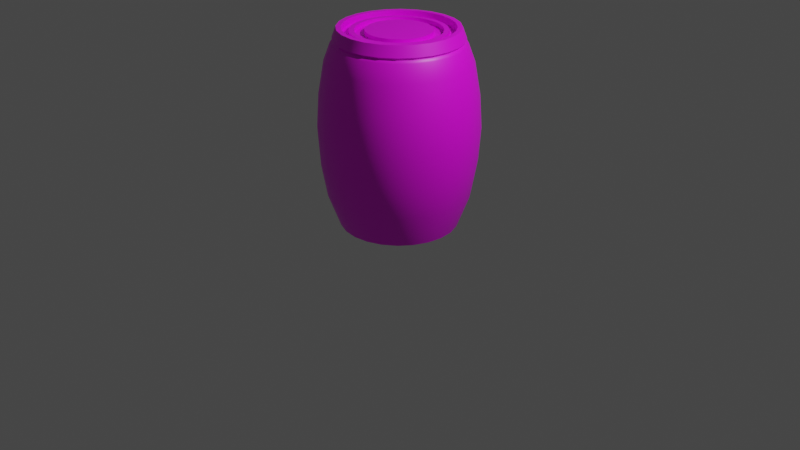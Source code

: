 # Source: Barrel.blend  (saved by Blender 3.4.6; exported with 4.5.12 LTS)
import bpy
from mathutils import Matrix  # noqa: F401  (used for matrix-valued properties, if any)

bpy.ops.wm.read_factory_settings(use_empty=True)
scene = bpy.context.scene
scene.name = 'Scene'

# ---- collections
col_collection = bpy.data.collections.new('Collection'); scene.collection.children.link(col_collection)

# ---- images (referenced by path relative to the original .blend; pixels are not part of the script)
import os
ASSET_DIR = os.environ.get("B2B_ASSET_DIR", "")  # directory of the original .blend (textures are referenced by path, not embedded)
HERE = os.path.dirname(os.path.abspath(__file__))  # packed textures are extracted next to this script under _unpacked/

def load_image(name, relpath, width, height, colorspace="sRGB"):
    """Load a texture the original file referenced (path relative to the .blend, or extracted next to this script)."""
    p = next((c for c in (os.path.join(HERE, relpath), os.path.join(ASSET_DIR, relpath)) if relpath and os.path.exists(c)), "")
    if p:
        img = bpy.data.images.load(p, check_existing=True)
        img.name = name
    else:  # same state as the original file: an image datablock whose file is absent (Cycles renders it pink)
        img = bpy.data.images.new(name, width, height)
        img.source = "FILE"
        img.filepath = "//" + (relpath or name)
    img.colorspace_settings.name = colorspace
    return img
img_tex_barrel_mask = load_image('tex_barrel_mask', 'tex_barrel_mask.png', 1024, 1024, 'sRGB')

# ---- materials (node trees are filled in below, after node groups)
mat_m_barrel = bpy.data.materials.new('m_barrel')
mat_m_barrel.alpha_threshold = 0.0
mat_m_barrel.use_transparent_shadow = False
mat_m_barrel.line_color = (0.0, 0.0, 0.0, 1.0)

# ---- material node trees
mat_m_barrel.use_nodes = True; mat_m_barrel.node_tree.nodes.clear()
_N = mat_m_barrel.node_tree.nodes; _L = mat_m_barrel.node_tree.links
n0 = _N.new('ShaderNodeOutputMaterial'); n0.name = 'Material Output'; n0.location = (300, 300)
n1 = _N.new('ShaderNodeBsdfPrincipled'); n1.name = 'Principled BSDF'; n1.location = (10, 300)
n1.distribution = 'GGX'
n1.subsurface_method = 'BURLEY'
n1.inputs[2].default_value = 0.4622
n1.inputs[3].default_value = 1.45
n1.inputs[13].default_value = 0.6192
n1.inputs[27].default_value = (0.0, 0.0, 0.0, 1.0)
n1.inputs[28].default_value = 1.0
n2 = _N.new('ShaderNodeTexImage'); n2.name = 'Image Texture'; n2.location = (-280, 280)
n2.image = img_tex_barrel_mask
_L.new(n1.outputs[0], n0.inputs[0])
_L.new(n2.outputs[0], n1.inputs[0])
n0.is_active_output = True

# ---- world
world_world = bpy.data.worlds.new('World'); scene.world = world_world
world_world.use_nodes = True; world_world.node_tree.nodes.clear()
_N = world_world.node_tree.nodes; _L = world_world.node_tree.links
n0 = _N.new('ShaderNodeOutputWorld'); n0.name = 'World Output'; n0.location = (300, 300)
n1 = _N.new('ShaderNodeBackground'); n1.name = 'Background'; n1.location = (10, 300)
n1.inputs[0].default_value = (0.05088, 0.05088, 0.05088, 1.0)
_L.new(n1.outputs[0], n0.inputs[0])
n0.is_active_output = True
world_world.color = (0.05088, 0.05088, 0.05088)
world_world.use_sun_shadow = False
world_world.sun_shadow_jitter_overblur = 0.0

# ---- cameras
cam_camera = bpy.data.cameras.new('Camera')
cam_camera.clip_end = 100.0
cam_camera.ortho_scale = 7.314

# ---- lights
light_light = bpy.data.lights.new('Light', 'POINT')
light_light.transmission_factor = 0.0
light_light.energy = 1000.0
light_light.shadow_soft_size = 0.1
light_light.shadow_maximum_resolution = 0.006
light_light.use_absolute_resolution = True

# ---- meshes
me_cylinder = bpy.data.meshes.new('Cylinder')
me_cylinder.from_pydata([(7.914e-10, 0.5961, -1.0), (7.914e-10, 0.5961, 1.0), (0.1543, 0.5757, -1.0), (0.1543, 0.5757, 1.0), (0.298, 0.5162, -1.0), (0.298, 0.5162, 1.0), (0.4215, 0.4215, -1.0), (0.4215, 0.4215, 1.0), (0.5162, 0.298, -1.0), (0.5162, 0.298, 1.0), (0.5757, 0.1543, -1.0), (0.5757, 0.1543, 1.0), (0.5961, -2.479e-08, -1.0), (0.5961, -2.479e-08, 1.0), (0.5757, -0.1543, -1.0), (0.5757, -0.1543, 1.0), (0.5162, -0.298, -1.0), (0.5162, -0.298, 1.0), (0.4215, -0.4215, -1.0), (0.4215, -0.4215, 1.0), (0.298, -0.5162, -1.0), (0.298, -0.5162, 1.0), (0.1543, -0.5757, -1.0), (0.1543, -0.5757, 1.0), (-5.132e-08, -0.5961, -1.0), (-5.132e-08, -0.5961, 1.0), (-0.1543, -0.5757, -1.0), (-0.1543, -0.5757, 1.0), (-0.298, -0.5162, -1.0), (-0.298, -0.5162, 1.0), (-0.4215, -0.4215, -1.0), (-0.4215, -0.4215, 1.0), (-0.5162, -0.298, -1.0), (-0.5162, -0.298, 1.0), (-0.5757, -0.1543, -1.0), (-0.5757, -0.1543, 1.0), (-0.5961, 8.374e-09, -1.0), (-0.5961, 8.374e-09, 1.0), (-0.5757, 0.1543, -1.0), (-0.5757, 0.1543, 1.0), (-0.5162, 0.298, -1.0), (-0.5162, 0.298, 1.0), (-0.4215, 0.4215, -1.0), (-0.4215, 0.4215, 1.0), (-0.298, 0.5162, -1.0), (-0.298, 0.5162, 1.0), (-0.1543, 0.5757, -1.0), (-0.1543, 0.5757, 1.0), (3.115e-10, 0.7197, -0.6667), (8.578e-11, 0.7779, -0.3333), (0.0, 0.8, 2.98e-08), (8.578e-11, 0.7779, 0.3333), (3.115e-10, 0.7197, 0.6667), (0.1863, 0.6952, 0.6667), (0.2013, 0.7514, 0.3333), (0.2071, 0.7727, -2.98e-08), (0.2013, 0.7514, -0.3333), (0.1863, 0.6952, -0.6667), (0.3599, 0.6233, 0.6667), (0.3889, 0.6737, 0.3333), (0.4, 0.6928, -2.98e-08), (0.3889, 0.6737, -0.3333), (0.3599, 0.6233, -0.6667), (0.5089, 0.5089, 0.6667), (0.5501, 0.5501, 0.3333), (0.5657, 0.5657, -2.98e-08), (0.5501, 0.5501, -0.3333), (0.5089, 0.5089, -0.6667), (0.6233, 0.3599, 0.6667), (0.6737, 0.3889, 0.3333), (0.6928, 0.4, -2.98e-08), (0.6737, 0.3889, -0.3333), (0.6233, 0.3599, -0.6667), (0.6952, 0.1863, 0.6667), (0.7514, 0.2013, 0.3333), (0.7727, 0.2071, -2.98e-08), (0.7514, 0.2013, -0.3333), (0.6952, 0.1863, -0.6667), (0.7197, -3.096e-08, 0.6667), (0.7779, -3.387e-08, 0.3333), (0.8, -3.497e-08, -2.98e-08), (0.7779, -3.387e-08, -0.3333), (0.7197, -3.096e-08, -0.6667), (0.6952, -0.1863, 0.6667), (0.7514, -0.2013, 0.3333), (0.7727, -0.2071, -2.98e-08), (0.7514, -0.2013, -0.3333), (0.6952, -0.1863, -0.6667), (0.6233, -0.3599, 0.6667), (0.6737, -0.3889, 0.3333), (0.6928, -0.4, -2.98e-08), (0.6737, -0.3889, -0.3333), (0.6233, -0.3599, -0.6667), (0.5089, -0.5089, 0.6667), (0.5501, -0.5501, 0.3333), (0.5657, -0.5657, -2.98e-08), (0.5501, -0.5501, -0.3333), (0.5089, -0.5089, -0.6667), (0.3599, -0.6233, 0.6667), (0.3889, -0.6737, 0.3333), (0.4, -0.6928, -2.98e-08), (0.3889, -0.6737, -0.3333), (0.3599, -0.6233, -0.6667), (0.1863, -0.6952, 0.6667), (0.2013, -0.7514, 0.3333), (0.2071, -0.7727, -2.98e-08), (0.2013, -0.7514, -0.3333), (0.1863, -0.6952, -0.6667), (-6.261e-08, -0.7197, 0.6667), (-6.792e-08, -0.7779, 0.3333), (-6.994e-08, -0.8, -2.98e-08), (-6.792e-08, -0.7779, -0.3333), (-6.261e-08, -0.7197, -0.6667), (-0.1863, -0.6952, 0.6667), (-0.2013, -0.7514, 0.3333), (-0.2071, -0.7727, -2.98e-08), (-0.2013, -0.7514, -0.3333), (-0.1863, -0.6952, -0.6667), (-0.3599, -0.6233, 0.6667), (-0.3889, -0.6737, 0.3333), (-0.4, -0.6928, -2.98e-08), (-0.3889, -0.6737, -0.3333), (-0.3599, -0.6233, -0.6667), (-0.5089, -0.5089, 0.6667), (-0.5501, -0.5501, 0.3333), (-0.5657, -0.5657, -2.98e-08), (-0.5501, -0.5501, -0.3333), (-0.5089, -0.5089, -0.6667), (-0.6233, -0.3599, 0.6667), (-0.6737, -0.3889, 0.3333), (-0.6928, -0.4, -2.98e-08), (-0.6737, -0.3889, -0.3333), (-0.6233, -0.3599, -0.6667), (-0.6952, -0.1863, 0.6667), (-0.7514, -0.2013, 0.3333), (-0.7727, -0.2071, -2.98e-08), (-0.7514, -0.2013, -0.3333), (-0.6952, -0.1863, -0.6667), (-0.7197, 9.081e-09, 0.6667), (-0.7779, 9.414e-09, 0.3333), (-0.8, 9.54e-09, -2.98e-08), (-0.7779, 9.414e-09, -0.3333), (-0.7197, 9.081e-09, -0.6667), (-0.6952, 0.1863, 0.6667), (-0.7514, 0.2013, 0.3333), (-0.7727, 0.2071, -2.98e-08), (-0.7514, 0.2013, -0.3333), (-0.6952, 0.1863, -0.6667), (-0.6233, 0.3599, 0.6667), (-0.6737, 0.3889, 0.3333), (-0.6928, 0.4, -2.98e-08), (-0.6737, 0.3889, -0.3333), (-0.6233, 0.3599, -0.6667), (-0.5089, 0.5089, 0.6667), (-0.5501, 0.5501, 0.3333), (-0.5657, 0.5657, -2.98e-08), (-0.5501, 0.5501, -0.3333), (-0.5089, 0.5089, -0.6667), (-0.3599, 0.6233, 0.6667), (-0.3889, 0.6737, 0.3333), (-0.4, 0.6928, -2.98e-08), (-0.3889, 0.6737, -0.3333), (-0.3599, 0.6233, -0.6667), (-0.1863, 0.6952, 0.6667), (-0.2013, 0.7514, 0.3333), (-0.2071, 0.7727, -2.98e-08), (-0.2013, 0.7514, -0.3333), (-0.1863, 0.6952, -0.6667), (0.1416, 0.5286, 1.0), (1.997e-09, 0.5472, 1.0), (0.2736, 0.4739, 1.0), (0.387, 0.387, 1.0), (0.4739, 0.2736, 1.0), (0.5286, 0.1416, 1.0), (0.5472, -2.359e-08, 1.0), (0.5286, -0.1416, 1.0), (0.4739, -0.2736, 1.0), (0.387, -0.387, 1.0), (0.2736, -0.4739, 1.0), (0.1416, -0.5286, 1.0), (-4.584e-08, -0.5472, 1.0), (-0.1416, -0.5286, 1.0), (-0.2736, -0.4739, 1.0), (-0.387, -0.387, 1.0), (-0.4739, -0.2736, 1.0), (-0.5286, -0.1416, 1.0), (-0.5472, 6.852e-09, 1.0), (-0.5286, 0.1416, 1.0), (-0.4739, 0.2736, 1.0), (-0.387, 0.387, 1.0), (-0.2736, 0.4739, 1.0), (-0.1416, 0.5286, 1.0), (0.08453, 0.3155, 0.9276), (-4.635e-08, 0.3266, 0.9276), (0.1633, 0.2829, 0.9276), (0.231, 0.231, 0.9276), (0.2829, 0.1633, 0.9276), (0.3155, 0.08453, 0.9276), (0.3266, -1.438e-08, 0.9276), (0.3155, -0.08453, 0.9276), (0.2829, -0.1633, 0.9276), (0.231, -0.231, 0.9276), (0.1633, -0.2829, 0.9276), (0.08453, -0.3155, 0.9276), (-3.84e-08, -0.3266, 0.9276), (-0.08453, -0.3155, 0.9276), (-0.1633, -0.2829, 0.9276), (-0.231, -0.231, 0.9276), (-0.2829, -0.1633, 0.9276), (-0.3155, -0.08453, 0.9276), (-0.3266, -2.191e-08, 0.9276), (-0.3155, 0.08453, 0.9276), (-0.2829, 0.1633, 0.9276), (-0.231, 0.231, 0.9276), (-0.1633, 0.2829, 0.9276), (-0.08453, 0.3155, 0.9276), (0.1416, 0.5286, 0.9276), (-8.973e-09, 0.5472, 0.9276), (0.2736, 0.4739, 0.9276), (0.387, 0.387, 0.9276), (0.4739, 0.2736, 0.9276), (0.5286, 0.1416, 0.9276), (0.5472, -2.359e-08, 0.9276), (0.5286, -0.1416, 0.9276), (0.4739, -0.2736, 0.9276), (0.387, -0.387, 0.9276), (0.2736, -0.4739, 0.9276), (0.1416, -0.5286, 0.9276), (-5.681e-08, -0.5472, 0.9276), (-0.1416, -0.5286, 0.9276), (-0.2736, -0.4739, 0.9276), (-0.387, -0.387, 0.9276), (-0.4739, -0.2736, 0.9276), (-0.5286, -0.1416, 0.9276), (-0.5472, 6.852e-09, 0.9276), (-0.5286, 0.1416, 0.9276), (-0.4739, 0.2736, 0.9276), (-0.387, 0.387, 0.9276), (-0.2736, 0.4739, 0.9276), (-0.1416, 0.5286, 0.9276), (0.1225, 0.4573, 0.9276), (-1.951e-08, 0.4734, 0.9276), (0.2367, 0.41, 0.9276), (0.3348, 0.3348, 0.9276), (0.41, 0.2367, 0.9276), (0.4573, 0.1225, 0.9276), (0.4734, -2.027e-08, 0.9276), (0.4573, -0.1225, 0.9276), (0.41, -0.2367, 0.9276), (0.3348, -0.3348, 0.9276), (0.2367, -0.41, 0.9276), (0.1225, -0.4573, 0.9276), (-5.127e-08, -0.4734, 0.9276), (-0.1225, -0.4573, 0.9276), (-0.2367, -0.41, 0.9276), (-0.3348, -0.3348, 0.9276), (-0.41, -0.2367, 0.9276), (-0.4573, -0.1225, 0.9276), (-0.4734, -7.567e-09, 0.9276), (-0.4573, 0.1225, 0.9276), (-0.41, 0.2367, 0.9276), (-0.3348, 0.3348, 0.9276), (-0.2367, 0.41, 0.9276), (-0.1225, 0.4573, 0.9276), (0.1225, 0.4573, 0.9704), (-1.951e-08, 0.4734, 0.9704), (0.2367, 0.41, 0.9704), (0.3348, 0.3348, 0.9704), (0.41, 0.2367, 0.9704), (0.4573, 0.1225, 0.9704), (0.4734, -2.027e-08, 0.9704), (0.4573, -0.1225, 0.9704), (0.41, -0.2367, 0.9704), (0.3348, -0.3348, 0.9704), (0.2367, -0.41, 0.9704), (0.1225, -0.4573, 0.9704), (-5.127e-08, -0.4734, 0.9704), (-0.1225, -0.4573, 0.9704), (-0.2367, -0.41, 0.9704), (-0.3348, -0.3348, 0.9704), (-0.41, -0.2367, 0.9704), (-0.4573, -0.1225, 0.9704), (-0.4734, -7.567e-09, 0.9704), (-0.4573, 0.1225, 0.9704), (-0.41, 0.2367, 0.9704), (-0.3348, 0.3348, 0.9704), (-0.2367, 0.41, 0.9704), (-0.1225, 0.4573, 0.9704), (0.1097, 0.4093, 0.9704), (-2.811e-08, 0.4237, 0.9704), (0.2119, 0.3669, 0.9704), (0.2996, 0.2996, 0.9704), (0.3669, 0.2119, 0.9704), (0.4093, 0.1097, 0.9704), (0.4237, -1.802e-08, 0.9704), (0.4093, -0.1097, 0.9704), (0.3669, -0.2119, 0.9704), (0.2996, -0.2996, 0.9704), (0.2119, -0.3669, 0.9704), (0.1097, -0.4093, 0.9704), (-4.716e-08, -0.4237, 0.9704), (-0.1097, -0.4093, 0.9704), (-0.2119, -0.3669, 0.9704), (-0.2996, -0.2996, 0.9704), (-0.3669, -0.2119, 0.9704), (-0.4093, -0.1097, 0.9704), (-0.4237, -1.243e-08, 0.9704), (-0.4093, 0.1097, 0.9704), (-0.3669, 0.2119, 0.9704), (-0.2996, 0.2996, 0.9704), (-0.2119, 0.3669, 0.9704), (-0.1097, 0.4093, 0.9704), (0.1097, 0.4093, 0.9276), (-2.811e-08, 0.4237, 0.9276), (0.2119, 0.3669, 0.9276), (0.2996, 0.2996, 0.9276), (0.3669, 0.2119, 0.9276), (0.4093, 0.1097, 0.9276), (0.4237, -1.802e-08, 0.9276), (0.4093, -0.1097, 0.9276), (0.3669, -0.2119, 0.9276), (0.2996, -0.2996, 0.9276), (0.2119, -0.3669, 0.9276), (0.1097, -0.4093, 0.9276), (-4.716e-08, -0.4237, 0.9276), (-0.1097, -0.4093, 0.9276), (-0.2119, -0.3669, 0.9276), (-0.2996, -0.2996, 0.9276), (-0.3669, -0.2119, 0.9276), (-0.4093, -0.1097, 0.9276), (-0.4237, -1.243e-08, 0.9276), (-0.4093, 0.1097, 0.9276), (-0.3669, 0.2119, 0.9276), (-0.2996, 0.2996, 0.9276), (-0.2119, 0.3669, 0.9276), (-0.1097, 0.4093, 0.9276), (0.08453, 0.3155, 0.9719), (-4.834e-08, 0.3266, 0.9719), (0.1633, 0.2829, 0.9719), (0.231, 0.231, 0.9719), (0.2829, 0.1633, 0.9719), (0.3155, 0.08453, 0.9719), (0.3266, -1.438e-08, 0.9719), (0.3155, -0.08453, 0.9719), (0.2829, -0.1633, 0.9719), (0.231, -0.231, 0.9719), (0.1633, -0.2829, 0.9719), (0.08453, -0.3155, 0.9719), (-4.04e-08, -0.3266, 0.9719), (-0.08453, -0.3155, 0.9719), (-0.1633, -0.2829, 0.9719), (-0.231, -0.231, 0.9719), (-0.2829, -0.1633, 0.9719), (-0.3155, -0.08453, 0.9719), (-0.3266, -2.191e-08, 0.9719), (-0.3155, 0.08453, 0.9719), (-0.2829, 0.1633, 0.9719), (-0.231, 0.231, 0.9719), (-0.1633, 0.2829, 0.9719), (-0.08453, 0.3155, 0.9719), (6.357e-10, 0.6362, 0.8918), (0.1647, 0.6145, 0.8918), (0.3181, 0.551, 0.8918), (0.4499, 0.4499, 0.8918), (0.551, 0.3181, 0.8918), (0.6145, 0.1647, 0.8918), (0.6362, -2.679e-08, 0.8918), (0.6145, -0.1647, 0.8918), (0.551, -0.3181, 0.8918), (0.4499, -0.4499, 0.8918), (0.3181, -0.551, 0.8918), (0.1647, -0.6145, 0.8918), (-5.498e-08, -0.6362, 0.8918), (-0.1647, -0.6145, 0.8918), (-0.3181, -0.551, 0.8918), (-0.4499, -0.4499, 0.8918), (-0.551, -0.3181, 0.8918), (-0.6145, -0.1647, 0.8918), (-0.6362, 8.604e-09, 0.8918), (-0.6145, 0.1647, 0.8918), (-0.551, 0.3181, 0.8918), (-0.4499, 0.4499, 0.8918), (-0.3181, 0.551, 0.8918), (-0.1647, 0.6145, 0.8918), (0.1609, 0.6006, 0.8716), (0.3109, 0.5385, 0.8716), (0.4397, 0.4397, 0.8716), (0.5385, 0.3109, 0.8716), (0.6006, 0.1609, 0.8716), (0.6218, -2.667e-08, 0.8716), (0.6006, -0.1609, 0.8716), (0.5385, -0.3109, 0.8716), (0.4397, -0.4397, 0.8716), (0.3109, -0.5385, 0.8716), (0.1609, -0.6006, 0.8716), (-5.369e-08, -0.6218, 0.8716), (-0.1609, -0.6006, 0.8716), (-0.3109, -0.5385, 0.8716), (-0.4397, -0.4397, 0.8716), (-0.5385, -0.3109, 0.8716), (-0.6006, -0.1609, 0.8716), (-0.6218, 7.93e-09, 0.8716), (-0.6006, 0.1609, 0.8716), (-0.5385, 0.3109, 0.8716), (-0.4397, 0.4397, 0.8716), (-0.3109, 0.5385, 0.8716), (-0.1609, 0.6006, 0.8716), (6.712e-10, 0.6218, 0.8716), (0.1692, 0.6314, 0.8446), (0.3269, 0.5661, 0.8446), (0.4622, 0.4622, 0.8446), (0.5661, 0.3269, 0.8446), (0.6314, 0.1692, 0.8446), (0.6537, -2.767e-08, 0.8446), (0.6314, -0.1692, 0.8446), (0.5661, -0.3269, 0.8446), (0.4622, -0.4622, 0.8446), (0.3269, -0.5661, 0.8446), (0.1692, -0.6314, 0.8446), (-5.658e-08, -0.6537, 0.8446), (-0.1692, -0.6314, 0.8446), (-0.3269, -0.5661, 0.8446), (-0.4622, -0.4622, 0.8446), (-0.5661, -0.3269, 0.8446), (-0.6314, -0.1692, 0.8446), (-0.6537, 8.704e-09, 0.8446), (-0.6314, 0.1692, 0.8446), (-0.5661, 0.3269, 0.8446), (-0.4622, 0.4622, 0.8446), (-0.3269, 0.5661, 0.8446), (-0.1692, 0.6314, 0.8446), (5.676e-10, 0.6537, 0.8446)], [], [(360, 1, 3, 361), (361, 3, 5, 362), (362, 5, 7, 363), (363, 7, 9, 364), (364, 9, 11, 365), (365, 11, 13, 366), (366, 13, 15, 367), (367, 15, 17, 368), (368, 17, 19, 369), (369, 19, 21, 370), (370, 21, 23, 371), (371, 23, 25, 372), (372, 25, 27, 373), (373, 27, 29, 374), (374, 29, 31, 375), (375, 31, 33, 376), (376, 33, 35, 377), (377, 35, 37, 378), (378, 37, 39, 379), (379, 39, 41, 380), (380, 41, 43, 381), (381, 43, 45, 382), (3, 1, 169, 168), (382, 45, 47, 383), (383, 47, 1, 360), (0, 2, 4, 6, 8, 10, 12, 14, 16, 18, 20, 22, 24, 26, 28, 30, 32, 34, 36, 38, 40, 42, 44, 46), (46, 167, 48, 0), (167, 166, 49, 48), (166, 165, 50, 49), (165, 164, 51, 50), (164, 163, 52, 51), (44, 162, 167, 46), (162, 161, 166, 167), (161, 160, 165, 166), (160, 159, 164, 165), (159, 158, 163, 164), (42, 157, 162, 44), (157, 156, 161, 162), (156, 155, 160, 161), (155, 154, 159, 160), (154, 153, 158, 159), (40, 152, 157, 42), (152, 151, 156, 157), (151, 150, 155, 156), (150, 149, 154, 155), (149, 148, 153, 154), (38, 147, 152, 40), (147, 146, 151, 152), (146, 145, 150, 151), (145, 144, 149, 150), (144, 143, 148, 149), (36, 142, 147, 38), (142, 141, 146, 147), (141, 140, 145, 146), (140, 139, 144, 145), (139, 138, 143, 144), (34, 137, 142, 36), (137, 136, 141, 142), (136, 135, 140, 141), (135, 134, 139, 140), (134, 133, 138, 139), (32, 132, 137, 34), (132, 131, 136, 137), (131, 130, 135, 136), (130, 129, 134, 135), (129, 128, 133, 134), (30, 127, 132, 32), (127, 126, 131, 132), (126, 125, 130, 131), (125, 124, 129, 130), (124, 123, 128, 129), (28, 122, 127, 30), (122, 121, 126, 127), (121, 120, 125, 126), (120, 119, 124, 125), (119, 118, 123, 124), (26, 117, 122, 28), (117, 116, 121, 122), (116, 115, 120, 121), (115, 114, 119, 120), (114, 113, 118, 119), (24, 112, 117, 26), (112, 111, 116, 117), (111, 110, 115, 116), (110, 109, 114, 115), (109, 108, 113, 114), (22, 107, 112, 24), (107, 106, 111, 112), (106, 105, 110, 111), (105, 104, 109, 110), (104, 103, 108, 109), (20, 102, 107, 22), (102, 101, 106, 107), (101, 100, 105, 106), (100, 99, 104, 105), (99, 98, 103, 104), (18, 97, 102, 20), (97, 96, 101, 102), (96, 95, 100, 101), (95, 94, 99, 100), (94, 93, 98, 99), (16, 92, 97, 18), (92, 91, 96, 97), (91, 90, 95, 96), (90, 89, 94, 95), (89, 88, 93, 94), (14, 87, 92, 16), (87, 86, 91, 92), (86, 85, 90, 91), (85, 84, 89, 90), (84, 83, 88, 89), (12, 82, 87, 14), (82, 81, 86, 87), (81, 80, 85, 86), (80, 79, 84, 85), (79, 78, 83, 84), (10, 77, 82, 12), (77, 76, 81, 82), (76, 75, 80, 81), (75, 74, 79, 80), (74, 73, 78, 79), (8, 72, 77, 10), (72, 71, 76, 77), (71, 70, 75, 76), (70, 69, 74, 75), (69, 68, 73, 74), (6, 67, 72, 8), (67, 66, 71, 72), (66, 65, 70, 71), (65, 64, 69, 70), (64, 63, 68, 69), (4, 62, 67, 6), (62, 61, 66, 67), (61, 60, 65, 66), (60, 59, 64, 65), (59, 58, 63, 64), (2, 57, 62, 4), (57, 56, 61, 62), (56, 55, 60, 61), (55, 54, 59, 60), (54, 53, 58, 59), (0, 48, 57, 2), (48, 49, 56, 57), (49, 50, 55, 56), (50, 51, 54, 55), (51, 52, 53, 54), (191, 190, 238, 239), (27, 25, 180, 181), (37, 35, 185, 186), (47, 45, 190, 191), (13, 11, 173, 174), (23, 21, 178, 179), (33, 31, 183, 184), (43, 41, 188, 189), (9, 7, 171, 172), (19, 17, 176, 177), (29, 27, 181, 182), (39, 37, 186, 187), (1, 47, 191, 169), (5, 3, 168, 170), (15, 13, 174, 175), (25, 23, 179, 180), (35, 33, 184, 185), (45, 43, 189, 190), (11, 9, 172, 173), (21, 19, 177, 178), (31, 29, 182, 183), (41, 39, 187, 188), (7, 5, 170, 171), (17, 15, 175, 176), (195, 194, 338, 339), (168, 169, 217, 216), (184, 183, 231, 232), (177, 176, 224, 225), (169, 191, 239, 217), (170, 168, 216, 218), (185, 184, 232, 233), (178, 177, 225, 226), (171, 170, 218, 219), (186, 185, 233, 234), (179, 178, 226, 227), (172, 171, 219, 220), (187, 186, 234, 235), (180, 179, 227, 228), (173, 172, 220, 221), (188, 187, 235, 236), (181, 180, 228, 229), (174, 173, 221, 222), (189, 188, 236, 237), (182, 181, 229, 230), (175, 174, 222, 223), (190, 189, 237, 238), (183, 182, 230, 231), (176, 175, 223, 224), (241, 240, 216, 217), (240, 242, 218, 216), (242, 243, 219, 218), (243, 244, 220, 219), (244, 245, 221, 220), (245, 246, 222, 221), (246, 247, 223, 222), (247, 248, 224, 223), (248, 249, 225, 224), (249, 250, 226, 225), (250, 251, 227, 226), (251, 252, 228, 227), (252, 253, 229, 228), (253, 254, 230, 229), (254, 255, 231, 230), (255, 256, 232, 231), (256, 257, 233, 232), (257, 258, 234, 233), (258, 259, 235, 234), (259, 260, 236, 235), (260, 261, 237, 236), (261, 262, 238, 237), (262, 263, 239, 238), (263, 241, 217, 239), (330, 331, 307, 306), (253, 252, 276, 277), (316, 317, 293, 292), (329, 330, 306, 305), (252, 251, 275, 276), (315, 316, 292, 291), (328, 329, 305, 304), (251, 250, 274, 275), (314, 315, 291, 290), (241, 263, 287, 265), (327, 328, 304, 303), (250, 249, 273, 274), (312, 314, 290, 288), (263, 262, 286, 287), (326, 327, 303, 302), (249, 248, 272, 273), (313, 312, 288, 289), (262, 261, 285, 286), (325, 326, 302, 301), (248, 247, 271, 272), (261, 260, 284, 285), (324, 325, 301, 300), (247, 246, 270, 271), (260, 259, 283, 284), (289, 288, 264, 265), (288, 290, 266, 264), (290, 291, 267, 266), (291, 292, 268, 267), (292, 293, 269, 268), (293, 294, 270, 269), (294, 295, 271, 270), (295, 296, 272, 271), (296, 297, 273, 272), (297, 298, 274, 273), (298, 299, 275, 274), (299, 300, 276, 275), (300, 301, 277, 276), (301, 302, 278, 277), (302, 303, 279, 278), (303, 304, 280, 279), (304, 305, 281, 280), (305, 306, 282, 281), (306, 307, 283, 282), (307, 308, 284, 283), (308, 309, 285, 284), (309, 310, 286, 285), (310, 311, 287, 286), (311, 289, 265, 287), (317, 318, 294, 293), (254, 253, 277, 278), (331, 332, 308, 307), (240, 241, 265, 264), (318, 319, 295, 294), (255, 254, 278, 279), (332, 333, 309, 308), (242, 240, 264, 266), (319, 320, 296, 295), (256, 255, 279, 280), (333, 334, 310, 309), (243, 242, 266, 267), (320, 321, 297, 296), (257, 256, 280, 281), (334, 335, 311, 310), (244, 243, 267, 268), (321, 322, 298, 297), (258, 257, 281, 282), (335, 313, 289, 311), (245, 244, 268, 269), (322, 323, 299, 298), (259, 258, 282, 283), (246, 245, 269, 270), (323, 324, 300, 299), (193, 192, 312, 313), (192, 194, 314, 312), (194, 195, 315, 314), (195, 196, 316, 315), (196, 197, 317, 316), (197, 198, 318, 317), (198, 199, 319, 318), (199, 200, 320, 319), (200, 201, 321, 320), (201, 202, 322, 321), (202, 203, 323, 322), (203, 204, 324, 323), (204, 205, 325, 324), (205, 206, 326, 325), (206, 207, 327, 326), (207, 208, 328, 327), (208, 209, 329, 328), (209, 210, 330, 329), (210, 211, 331, 330), (211, 212, 332, 331), (212, 213, 333, 332), (213, 214, 334, 333), (214, 215, 335, 334), (215, 193, 313, 335), (336, 337, 359, 358, 357, 356, 355, 354, 353, 352, 351, 350, 349, 348, 347, 346, 345, 344, 343, 342, 341, 340, 339, 338), (210, 209, 353, 354), (203, 202, 346, 347), (196, 195, 339, 340), (211, 210, 354, 355), (204, 203, 347, 348), (197, 196, 340, 341), (212, 211, 355, 356), (205, 204, 348, 349), (198, 197, 341, 342), (213, 212, 356, 357), (206, 205, 349, 350), (199, 198, 342, 343), (214, 213, 357, 358), (207, 206, 350, 351), (200, 199, 343, 344), (215, 214, 358, 359), (192, 193, 337, 336), (208, 207, 351, 352), (201, 200, 344, 345), (193, 215, 359, 337), (194, 192, 336, 338), (209, 208, 352, 353), (202, 201, 345, 346), (406, 383, 360, 407), (405, 382, 383, 406), (404, 381, 382, 405), (403, 380, 381, 404), (402, 379, 380, 403), (401, 378, 379, 402), (400, 377, 378, 401), (399, 376, 377, 400), (398, 375, 376, 399), (397, 374, 375, 398), (396, 373, 374, 397), (395, 372, 373, 396), (394, 371, 372, 395), (393, 370, 371, 394), (392, 369, 370, 393), (391, 368, 369, 392), (390, 367, 368, 391), (389, 366, 367, 390), (388, 365, 366, 389), (387, 364, 365, 388), (386, 363, 364, 387), (385, 362, 363, 386), (384, 361, 362, 385), (407, 360, 361, 384), (431, 407, 384, 408), (408, 384, 385, 409), (409, 385, 386, 410), (410, 386, 387, 411), (411, 387, 388, 412), (412, 388, 389, 413), (413, 389, 390, 414), (414, 390, 391, 415), (415, 391, 392, 416), (416, 392, 393, 417), (417, 393, 394, 418), (418, 394, 395, 419), (419, 395, 396, 420), (420, 396, 397, 421), (421, 397, 398, 422), (422, 398, 399, 423), (423, 399, 400, 424), (424, 400, 401, 425), (425, 401, 402, 426), (426, 402, 403, 427), (427, 403, 404, 428), (428, 404, 405, 429), (429, 405, 406, 430), (430, 406, 407, 431), (163, 430, 431, 52), (158, 429, 430, 163), (153, 428, 429, 158), (148, 427, 428, 153), (143, 426, 427, 148), (138, 425, 426, 143), (133, 424, 425, 138), (128, 423, 424, 133), (123, 422, 423, 128), (118, 421, 422, 123), (113, 420, 421, 118), (108, 419, 420, 113), (103, 418, 419, 108), (98, 417, 418, 103), (93, 416, 417, 98), (88, 415, 416, 93), (83, 414, 415, 88), (78, 413, 414, 83), (73, 412, 413, 78), (68, 411, 412, 73), (63, 410, 411, 68), (58, 409, 410, 63), (53, 408, 409, 58), (52, 431, 408, 53)])
me_cylinder.polygons.foreach_set('use_smooth', [True] * 410)
_uv = me_cylinder.uv_layers.new(name='UVMap')
_uv.uv.foreach_set('vector', [1.0, 0.973, 1.0, 1.0, 0.9583, 1.0, 0.9583, 0.973, 0.9583, 0.973, 0.9583, 1.0, 0.9167, 1.0, 0.9167, 0.973, 0.9167, 0.973, 0.9167, 1.0, 0.875, 1.0, 0.875, 0.973, 0.875, 0.973, 0.875, 1.0, 0.8333, 1.0, 0.8333, 0.973, 0.8333, 0.973, 0.8333, 1.0, 0.7917, 1.0, 0.7917, 0.973, 0.7917, 0.973, 0.7917, 1.0, 0.75, 1.0, 0.75, 0.973, 0.75, 0.973, 0.75, 1.0, 0.7083, 1.0, 0.7083, 0.973, 0.7083, 0.973, 0.7083, 1.0, 0.6667, 1.0, 0.6667, 0.973, 0.6667, 0.973, 0.6667, 1.0, 0.625, 1.0, 0.625, 0.973, 0.625, 0.973, 0.625, 1.0, 0.5833, 1.0, 0.5833, 0.973, 0.5833, 0.973, 0.5833, 1.0, 0.5417, 1.0, 0.5417, 0.973, 0.5417, 0.973, 0.5417, 1.0, 0.5, 1.0, 0.5, 0.973, 0.5, 0.973, 0.5, 1.0, 0.4583, 1.0, 0.4583, 0.973, 0.4583, 0.973, 0.4583, 1.0, 0.4167, 1.0, 0.4167, 0.973, 0.4167, 0.973, 0.4167, 1.0, 0.375, 1.0, 0.375, 0.973, 0.375, 0.973, 0.375, 1.0, 0.3333, 1.0, 0.3333, 0.973, 0.3333, 0.973, 0.3333, 1.0, 0.2917, 1.0, 0.2917, 0.973, 0.2917, 0.973, 0.2917, 1.0, 0.25, 1.0, 0.25, 0.973, 0.25, 0.973, 0.25, 1.0, 0.2083, 1.0, 0.2083, 0.973, 0.2083, 0.973, 0.2083, 1.0, 0.1667, 1.0, 0.1667, 0.973, 0.1667, 0.973, 0.1667, 1.0, 0.125, 1.0, 0.125, 0.973, 0.125, 0.973, 0.125, 1.0, 0.08333, 1.0, 0.08333, 0.973, 0.9583, 1.0, 1.0, 1.0, 1.0, 1.0, 0.9583, 1.0, 0.08333, 0.973, 0.08333, 1.0, 0.04167, 1.0, 0.04167, 0.973, 0.04167, 0.973, 0.04167, 1.0, -1.863e-07, 1.0, -1.863e-07, 0.973, 0.75, 0.49, 0.8121, 0.4818, 0.87, 0.4578, 0.9197, 0.4197, 0.9578, 0.37, 0.9818, 0.3121, 0.99, 0.25, 0.9818, 0.1879, 0.9578, 0.13, 0.9197, 0.08029, 0.87, 0.04215, 0.8121, 0.01818, 0.75, 0.01, 0.6879, 0.01818, 0.63, 0.04215, 0.5803, 0.08029, 0.5422, 0.13, 0.5182, 0.1879, 0.51, 0.25, 0.5182, 0.3121, 0.5422, 0.37, 0.5803, 0.4197, 0.63, 0.4578, 0.6879, 0.4818, 0.04167, 0.5, 0.04167, 0.5833, -1.863e-07, 0.5833, -1.863e-07, 0.5, 0.04167, 0.5833, 0.04167, 0.6667, -1.863e-07, 0.6667, -1.863e-07, 0.5833, 0.04167, 0.6667, 0.04167, 0.75, -1.863e-07, 0.75, -1.863e-07, 0.6667, 0.04167, 0.75, 0.04167, 0.8333, -1.863e-07, 0.8333, -1.863e-07, 0.75, 0.04167, 0.8333, 0.04167, 0.9167, -1.863e-07, 0.9167, -1.863e-07, 0.8333, 0.08333, 0.5, 0.08333, 0.5833, 0.04167, 0.5833, 0.04167, 0.5, 0.08333, 0.5833, 0.08333, 0.6667, 0.04167, 0.6667, 0.04167, 0.5833, 0.08333, 0.6667, 0.08333, 0.75, 0.04167, 0.75, 0.04167, 0.6667, 0.08333, 0.75, 0.08333, 0.8333, 0.04167, 0.8333, 0.04167, 0.75, 0.08333, 0.8333, 0.08333, 0.9167, 0.04167, 0.9167, 0.04167, 0.8333, 0.125, 0.5, 0.125, 0.5833, 0.08333, 0.5833, 0.08333, 0.5, 0.125, 0.5833, 0.125, 0.6667, 0.08333, 0.6667, 0.08333, 0.5833, 0.125, 0.6667, 0.125, 0.75, 0.08333, 0.75, 0.08333, 0.6667, 0.125, 0.75, 0.125, 0.8333, 0.08333, 0.8333, 0.08333, 0.75, 0.125, 0.8333, 0.125, 0.9167, 0.08333, 0.9167, 0.08333, 0.8333, 0.1667, 0.5, 0.1667, 0.5833, 0.125, 0.5833, 0.125, 0.5, 0.1667, 0.5833, 0.1667, 0.6667, 0.125, 0.6667, 0.125, 0.5833, 0.1667, 0.6667, 0.1667, 0.75, 0.125, 0.75, 0.125, 0.6667, 0.1667, 0.75, 0.1667, 0.8333, 0.125, 0.8333, 0.125, 0.75, 0.1667, 0.8333, 0.1667, 0.9167, 0.125, 0.9167, 0.125, 0.8333, 0.2083, 0.5, 0.2083, 0.5833, 0.1667, 0.5833, 0.1667, 0.5, 0.2083, 0.5833, 0.2083, 0.6667, 0.1667, 0.6667, 0.1667, 0.5833, 0.2083, 0.6667, 0.2083, 0.75, 0.1667, 0.75, 0.1667, 0.6667, 0.2083, 0.75, 0.2083, 0.8333, 0.1667, 0.8333, 0.1667, 0.75, 0.2083, 0.8333, 0.2083, 0.9167, 0.1667, 0.9167, 0.1667, 0.8333, 0.25, 0.5, 0.25, 0.5833, 0.2083, 0.5833, 0.2083, 0.5, 0.25, 0.5833, 0.25, 0.6667, 0.2083, 0.6667, 0.2083, 0.5833, 0.25, 0.6667, 0.25, 0.75, 0.2083, 0.75, 0.2083, 0.6667, 0.25, 0.75, 0.25, 0.8333, 0.2083, 0.8333, 0.2083, 0.75, 0.25, 0.8333, 0.25, 0.9167, 0.2083, 0.9167, 0.2083, 0.8333, 0.2917, 0.5, 0.2917, 0.5833, 0.25, 0.5833, 0.25, 0.5, 0.2917, 0.5833, 0.2917, 0.6667, 0.25, 0.6667, 0.25, 0.5833, 0.2917, 0.6667, 0.2917, 0.75, 0.25, 0.75, 0.25, 0.6667, 0.2917, 0.75, 0.2917, 0.8333, 0.25, 0.8333, 0.25, 0.75, 0.2917, 0.8333, 0.2917, 0.9167, 0.25, 0.9167, 0.25, 0.8333, 0.3333, 0.5, 0.3333, 0.5833, 0.2917, 0.5833, 0.2917, 0.5, 0.3333, 0.5833, 0.3333, 0.6667, 0.2917, 0.6667, 0.2917, 0.5833, 0.3333, 0.6667, 0.3333, 0.75, 0.2917, 0.75, 0.2917, 0.6667, 0.3333, 0.75, 0.3333, 0.8333, 0.2917, 0.8333, 0.2917, 0.75, 0.3333, 0.8333, 0.3333, 0.9167, 0.2917, 0.9167, 0.2917, 0.8333, 0.375, 0.5, 0.375, 0.5833, 0.3333, 0.5833, 0.3333, 0.5, 0.375, 0.5833, 0.375, 0.6667, 0.3333, 0.6667, 0.3333, 0.5833, 0.375, 0.6667, 0.375, 0.75, 0.3333, 0.75, 0.3333, 0.6667, 0.375, 0.75, 0.375, 0.8333, 0.3333, 0.8333, 0.3333, 0.75, 0.375, 0.8333, 0.375, 0.9167, 0.3333, 0.9167, 0.3333, 0.8333, 0.4167, 0.5, 0.4167, 0.5833, 0.375, 0.5833, 0.375, 0.5, 0.4167, 0.5833, 0.4167, 0.6667, 0.375, 0.6667, 0.375, 0.5833, 0.4167, 0.6667, 0.4167, 0.75, 0.375, 0.75, 0.375, 0.6667, 0.4167, 0.75, 0.4167, 0.8333, 0.375, 0.8333, 0.375, 0.75, 0.4167, 0.8333, 0.4167, 0.9167, 0.375, 0.9167, 0.375, 0.8333, 0.4583, 0.5, 0.4583, 0.5833, 0.4167, 0.5833, 0.4167, 0.5, 0.4583, 0.5833, 0.4583, 0.6667, 0.4167, 0.6667, 0.4167, 0.5833, 0.4583, 0.6667, 0.4583, 0.75, 0.4167, 0.75, 0.4167, 0.6667, 0.4583, 0.75, 0.4583, 0.8333, 0.4167, 0.8333, 0.4167, 0.75, 0.4583, 0.8333, 0.4583, 0.9167, 0.4167, 0.9167, 0.4167, 0.8333, 0.5, 0.5, 0.5, 0.5833, 0.4583, 0.5833, 0.4583, 0.5, 0.5, 0.5833, 0.5, 0.6667, 0.4583, 0.6667, 0.4583, 0.5833, 0.5, 0.6667, 0.5, 0.75, 0.4583, 0.75, 0.4583, 0.6667, 0.5, 0.75, 0.5, 0.8333, 0.4583, 0.8333, 0.4583, 0.75, 0.5, 0.8333, 0.5, 0.9167, 0.4583, 0.9167, 0.4583, 0.8333, 0.5417, 0.5, 0.5417, 0.5833, 0.5, 0.5833, 0.5, 0.5, 0.5417, 0.5833, 0.5417, 0.6667, 0.5, 0.6667, 0.5, 0.5833, 0.5417, 0.6667, 0.5417, 0.75, 0.5, 0.75, 0.5, 0.6667, 0.5417, 0.75, 0.5417, 0.8333, 0.5, 0.8333, 0.5, 0.75, 0.5417, 0.8333, 0.5417, 0.9167, 0.5, 0.9167, 0.5, 0.8333, 0.5833, 0.5, 0.5833, 0.5833, 0.5417, 0.5833, 0.5417, 0.5, 0.5833, 0.5833, 0.5833, 0.6667, 0.5417, 0.6667, 0.5417, 0.5833, 0.5833, 0.6667, 0.5833, 0.75, 0.5417, 0.75, 0.5417, 0.6667, 0.5833, 0.75, 0.5833, 0.8333, 0.5417, 0.8333, 0.5417, 0.75, 0.5833, 0.8333, 0.5833, 0.9167, 0.5417, 0.9167, 0.5417, 0.8333, 0.625, 0.5, 0.625, 0.5833, 0.5833, 0.5833, 0.5833, 0.5, 0.625, 0.5833, 0.625, 0.6667, 0.5833, 0.6667, 0.5833, 0.5833, 0.625, 0.6667, 0.625, 0.75, 0.5833, 0.75, 0.5833, 0.6667, 0.625, 0.75, 0.625, 0.8333, 0.5833, 0.8333, 0.5833, 0.75, 0.625, 0.8333, 0.625, 0.9167, 0.5833, 0.9167, 0.5833, 0.8333, 0.6667, 0.5, 0.6667, 0.5833, 0.625, 0.5833, 0.625, 0.5, 0.6667, 0.5833, 0.6667, 0.6667, 0.625, 0.6667, 0.625, 0.5833, 0.6667, 0.6667, 0.6667, 0.75, 0.625, 0.75, 0.625, 0.6667, 0.6667, 0.75, 0.6667, 0.8333, 0.625, 0.8333, 0.625, 0.75, 0.6667, 0.8333, 0.6667, 0.9167, 0.625, 0.9167, 0.625, 0.8333, 0.7083, 0.5, 0.7083, 0.5833, 0.6667, 0.5833, 0.6667, 0.5, 0.7083, 0.5833, 0.7083, 0.6667, 0.6667, 0.6667, 0.6667, 0.5833, 0.7083, 0.6667, 0.7083, 0.75, 0.6667, 0.75, 0.6667, 0.6667, 0.7083, 0.75, 0.7083, 0.8333, 0.6667, 0.8333, 0.6667, 0.75, 0.7083, 0.8333, 0.7083, 0.9167, 0.6667, 0.9167, 0.6667, 0.8333, 0.75, 0.5, 0.75, 0.5833, 0.7083, 0.5833, 0.7083, 0.5, 0.75, 0.5833, 0.75, 0.6667, 0.7083, 0.6667, 0.7083, 0.5833, 0.75, 0.6667, 0.75, 0.75, 0.7083, 0.75, 0.7083, 0.6667, 0.75, 0.75, 0.75, 0.8333, 0.7083, 0.8333, 0.7083, 0.75, 0.75, 0.8333, 0.75, 0.9167, 0.7083, 0.9167, 0.7083, 0.8333, 0.7917, 0.5, 0.7917, 0.5833, 0.75, 0.5833, 0.75, 0.5, 0.7917, 0.5833, 0.7917, 0.6667, 0.75, 0.6667, 0.75, 0.5833, 0.7917, 0.6667, 0.7917, 0.75, 0.75, 0.75, 0.75, 0.6667, 0.7917, 0.75, 0.7917, 0.8333, 0.75, 0.8333, 0.75, 0.75, 0.7917, 0.8333, 0.7917, 0.9167, 0.75, 0.9167, 0.75, 0.8333, 0.8333, 0.5, 0.8333, 0.5833, 0.7917, 0.5833, 0.7917, 0.5, 0.8333, 0.5833, 0.8333, 0.6667, 0.7917, 0.6667, 0.7917, 0.5833, 0.8333, 0.6667, 0.8333, 0.75, 0.7917, 0.75, 0.7917, 0.6667, 0.8333, 0.75, 0.8333, 0.8333, 0.7917, 0.8333, 0.7917, 0.75, 0.8333, 0.8333, 0.8333, 0.9167, 0.7917, 0.9167, 0.7917, 0.8333, 0.875, 0.5, 0.875, 0.5833, 0.8333, 0.5833, 0.8333, 0.5, 0.875, 0.5833, 0.875, 0.6667, 0.8333, 0.6667, 0.8333, 0.5833, 0.875, 0.6667, 0.875, 0.75, 0.8333, 0.75, 0.8333, 0.6667, 0.875, 0.75, 0.875, 0.8333, 0.8333, 0.8333, 0.8333, 0.75, 0.875, 0.8333, 0.875, 0.9167, 0.8333, 0.9167, 0.8333, 0.8333, 0.9167, 0.5, 0.9167, 0.5833, 0.875, 0.5833, 0.875, 0.5, 0.9167, 0.5833, 0.9167, 0.6667, 0.875, 0.6667, 0.875, 0.5833, 0.9167, 0.6667, 0.9167, 0.75, 0.875, 0.75, 0.875, 0.6667, 0.9167, 0.75, 0.9167, 0.8333, 0.875, 0.8333, 0.875, 0.75, 0.9167, 0.8333, 0.9167, 0.9167, 0.875, 0.9167, 0.875, 0.8333, 0.9583, 0.5, 0.9583, 0.5833, 0.9167, 0.5833, 0.9167, 0.5, 0.9583, 0.5833, 0.9583, 0.6667, 0.9167, 0.6667, 0.9167, 0.5833, 0.9583, 0.6667, 0.9583, 0.75, 0.9167, 0.75, 0.9167, 0.6667, 0.9583, 0.75, 0.9583, 0.8333, 0.9167, 0.8333, 0.9167, 0.75, 0.9583, 0.8333, 0.9583, 0.9167, 0.9167, 0.9167, 0.9167, 0.8333, 1.0, 0.5, 1.0, 0.5833, 0.9583, 0.5833, 0.9583, 0.5, 1.0, 0.5833, 1.0, 0.6667, 0.9583, 0.6667, 0.9583, 0.5833, 1.0, 0.6667, 1.0, 0.75, 0.9583, 0.75, 0.9583, 0.6667, 1.0, 0.75, 1.0, 0.8333, 0.9583, 0.8333, 0.9583, 0.75, 1.0, 0.8333, 1.0, 0.9167, 0.9583, 0.9167, 0.9583, 0.8333, 0.04167, 1.0, 0.08333, 1.0, 0.08333, 1.0, 0.04167, 1.0, 0.4583, 1.0, 0.5, 1.0, 0.5, 1.0, 0.4583, 1.0, 0.25, 1.0, 0.2917, 1.0, 0.2917, 1.0, 0.25, 1.0, 0.04167, 1.0, 0.08333, 1.0, 0.08333, 1.0, 0.04167, 1.0, 0.75, 1.0, 0.7917, 1.0, 0.7917, 1.0, 0.75, 1.0, 0.5417, 1.0, 0.5833, 1.0, 0.5833, 1.0, 0.5417, 1.0, 0.3333, 1.0, 0.375, 1.0, 0.375, 1.0, 0.3333, 1.0, 0.125, 1.0, 0.1667, 1.0, 0.1667, 1.0, 0.125, 1.0, 0.8333, 1.0, 0.875, 1.0, 0.875, 1.0, 0.8333, 1.0, 0.625, 1.0, 0.6667, 1.0, 0.6667, 1.0, 0.625, 1.0, 0.4167, 1.0, 0.4583, 1.0, 0.4583, 1.0, 0.4167, 1.0, 0.2083, 1.0, 0.25, 1.0, 0.25, 1.0, 0.2083, 1.0, -1.863e-07, 1.0, 0.04167, 1.0, 0.04167, 1.0, -1.863e-07, 1.0, 0.9167, 1.0, 0.9583, 1.0, 0.9583, 1.0, 0.9167, 1.0, 0.7083, 1.0, 0.75, 1.0, 0.75, 1.0, 0.7083, 1.0, 0.5, 1.0, 0.5417, 1.0, 0.5417, 1.0, 0.5, 1.0, 0.2917, 1.0, 0.3333, 1.0, 0.3333, 1.0, 0.2917, 1.0, 0.08333, 1.0, 0.125, 1.0, 0.125, 1.0, 0.08333, 1.0, 0.7917, 1.0, 0.8333, 1.0, 0.8333, 1.0, 0.7917, 1.0, 0.5833, 1.0, 0.625, 1.0, 0.625, 1.0, 0.5833, 1.0, 0.375, 1.0, 0.4167, 1.0, 0.4167, 1.0, 0.375, 1.0, 0.1667, 1.0, 0.2083, 1.0, 0.2083, 1.0, 0.1667, 1.0, 0.875, 1.0, 0.9167, 1.0, 0.9167, 1.0, 0.875, 1.0, 0.6667, 1.0, 0.7083, 1.0, 0.7083, 1.0, 0.6667, 1.0, 0.3513, 0.3513, 0.3216, 0.3741, 0.3216, 0.3741, 0.3513, 0.3513, 0.9583, 1.0, 1.0, 1.0, 1.0, 1.0, 0.9583, 1.0, 0.3333, 1.0, 0.375, 1.0, 0.375, 1.0, 0.3333, 1.0, 0.625, 1.0, 0.6667, 1.0, 0.6667, 1.0, 0.625, 1.0, -1.863e-07, 1.0, 0.04167, 1.0, 0.04167, 1.0, -1.863e-07, 1.0, 0.9167, 1.0, 0.9583, 1.0, 0.9583, 1.0, 0.9167, 1.0, 0.2917, 1.0, 0.3333, 1.0, 0.3333, 1.0, 0.2917, 1.0, 0.5833, 1.0, 0.625, 1.0, 0.625, 1.0, 0.5833, 1.0, 0.875, 1.0, 0.9167, 1.0, 0.9167, 1.0, 0.875, 1.0, 0.25, 1.0, 0.2917, 1.0, 0.2917, 1.0, 0.25, 1.0, 0.5417, 1.0, 0.5833, 1.0, 0.5833, 1.0, 0.5417, 1.0, 0.8333, 1.0, 0.875, 1.0, 0.875, 1.0, 0.8333, 1.0, 0.2083, 1.0, 0.25, 1.0, 0.25, 1.0, 0.2083, 1.0, 0.5, 1.0, 0.5417, 1.0, 0.5417, 1.0, 0.5, 1.0, 0.7917, 1.0, 0.8333, 1.0, 0.8333, 1.0, 0.7917, 1.0, 0.1667, 1.0, 0.2083, 1.0, 0.2083, 1.0, 0.1667, 1.0, 0.4583, 1.0, 0.5, 1.0, 0.5, 1.0, 0.4583, 1.0, 0.75, 1.0, 0.7917, 1.0, 0.7917, 1.0, 0.75, 1.0, 0.125, 1.0, 0.1667, 1.0, 0.1667, 1.0, 0.125, 1.0, 0.4167, 1.0, 0.4583, 1.0, 0.4583, 1.0, 0.4167, 1.0, 0.7083, 1.0, 0.75, 1.0, 0.75, 1.0, 0.7083, 1.0, 0.08333, 1.0, 0.125, 1.0, 0.125, 1.0, 0.08333, 1.0, 0.375, 1.0, 0.4167, 1.0, 0.4167, 1.0, 0.375, 1.0, 0.6667, 1.0, 0.7083, 1.0, 0.7083, 1.0, 0.6667, 1.0, 0.25, 0.4576, 0.3037, 0.4506, 0.3121, 0.4818, 0.25, 0.49, 0.3037, 0.4506, 0.3538, 0.4298, 0.37, 0.4578, 0.3121, 0.4818, 0.3538, 0.4298, 0.3968, 0.3968, 0.4197, 0.4197, 0.37, 0.4578, 0.3968, 0.3968, 0.4298, 0.3538, 0.4578, 0.37, 0.4197, 0.4197, 0.4298, 0.3538, 0.4506, 0.3037, 0.4818, 0.3121, 0.4578, 0.37, 0.4506, 0.3037, 0.4576, 0.25, 0.49, 0.25, 0.4818, 0.3121, 0.4576, 0.25, 0.4506, 0.1963, 0.4818, 0.1879, 0.49, 0.25, 0.4506, 0.1963, 0.4298, 0.1462, 0.4578, 0.13, 0.4818, 0.1879, 0.4298, 0.1462, 0.3968, 0.1032, 0.4197, 0.08029, 0.4578, 0.13, 0.3968, 0.1032, 0.3538, 0.07018, 0.37, 0.04215, 0.4197, 0.08029, 0.3538, 0.07018, 0.3037, 0.04944, 0.3121, 0.01818, 0.37, 0.04215, 0.3037, 0.04944, 0.25, 0.04236, 0.25, 0.01, 0.3121, 0.01818, 0.25, 0.04236, 0.1963, 0.04944, 0.1879, 0.01818, 0.25, 0.01, 0.1963, 0.04944, 0.1462, 0.07018, 0.13, 0.04215, 0.1879, 0.01818, 0.1462, 0.07018, 0.1032, 0.1032, 0.08029, 0.08029, 0.13, 0.04215, 0.1032, 0.1032, 0.07018, 0.1462, 0.04215, 0.13, 0.08029, 0.08029, 0.07018, 0.1462, 0.04944, 0.1963, 0.01818, 0.1879, 0.04215, 0.13, 0.04944, 0.1963, 0.04236, 0.25, 0.01, 0.25, 0.01818, 0.1879, 0.04236, 0.25, 0.04944, 0.3037, 0.01818, 0.3121, 0.01, 0.25, 0.04944, 0.3037, 0.07018, 0.3538, 0.04215, 0.37, 0.01818, 0.3121, 0.07018, 0.3538, 0.1032, 0.3968, 0.08029, 0.4197, 0.04215, 0.37, 0.1032, 0.3968, 0.1462, 0.4298, 0.13, 0.4578, 0.08029, 0.4197, 0.1462, 0.4298, 0.1963, 0.4506, 0.1879, 0.4818, 0.13, 0.4578, 0.1963, 0.4506, 0.25, 0.4576, 0.25, 0.49, 0.1879, 0.4818, 0.06418, 0.25, 0.07051, 0.2981, 0.07051, 0.2981, 0.06418, 0.25, 0.1963, 0.04944, 0.25, 0.04236, 0.25, 0.04236, 0.1963, 0.04944, 0.4109, 0.3429, 0.4295, 0.2981, 0.4295, 0.2981, 0.4109, 0.3429, 0.07051, 0.2019, 0.06418, 0.25, 0.06418, 0.25, 0.07051, 0.2019, 0.25, 0.04236, 0.3037, 0.04944, 0.3037, 0.04944, 0.25, 0.04236, 0.3814, 0.3814, 0.4109, 0.3429, 0.4109, 0.3429, 0.3814, 0.3814, 0.08907, 0.1571, 0.07051, 0.2019, 0.07051, 0.2019, 0.08907, 0.1571, 0.3037, 0.04944, 0.3538, 0.07018, 0.3538, 0.07018, 0.3037, 0.04944, 0.3429, 0.4109, 0.3814, 0.3814, 0.3814, 0.3814, 0.3429, 0.4109, 0.25, 0.4576, 0.1963, 0.4506, 0.1963, 0.4506, 0.25, 0.4576, 0.1186, 0.1186, 0.08907, 0.1571, 0.08907, 0.1571, 0.1186, 0.1186, 0.3538, 0.07018, 0.3968, 0.1032, 0.3968, 0.1032, 0.3538, 0.07018, 0.2981, 0.4295, 0.3429, 0.4109, 0.3429, 0.4109, 0.2981, 0.4295, 0.1963, 0.4506, 0.1462, 0.4298, 0.1462, 0.4298, 0.1963, 0.4506, 0.1571, 0.08907, 0.1186, 0.1186, 0.1186, 0.1186, 0.1571, 0.08907, 0.3968, 0.1032, 0.4298, 0.1462, 0.4298, 0.1462, 0.3968, 0.1032, 0.25, 0.4358, 0.2981, 0.4295, 0.2981, 0.4295, 0.25, 0.4358, 0.1462, 0.4298, 0.1032, 0.3968, 0.1032, 0.3968, 0.1462, 0.4298, 0.2019, 0.07051, 0.1571, 0.08907, 0.1571, 0.08907, 0.2019, 0.07051, 0.4298, 0.1462, 0.4506, 0.1963, 0.4506, 0.1963, 0.4298, 0.1462, 0.1032, 0.3968, 0.07018, 0.3538, 0.07018, 0.3538, 0.1032, 0.3968, 0.25, 0.06418, 0.2019, 0.07051, 0.2019, 0.07051, 0.25, 0.06418, 0.4506, 0.1963, 0.4576, 0.25, 0.4576, 0.25, 0.4506, 0.1963, 0.07018, 0.3538, 0.04944, 0.3037, 0.04944, 0.3037, 0.07018, 0.3538, 0.25, 0.4358, 0.2981, 0.4295, 0.3037, 0.4506, 0.25, 0.4576, 0.2981, 0.4295, 0.3429, 0.4109, 0.3538, 0.4298, 0.3037, 0.4506, 0.3429, 0.4109, 0.3814, 0.3814, 0.3968, 0.3968, 0.3538, 0.4298, 0.3814, 0.3814, 0.4109, 0.3429, 0.4298, 0.3538, 0.3968, 0.3968, 0.4109, 0.3429, 0.4295, 0.2981, 0.4506, 0.3037, 0.4298, 0.3538, 0.4295, 0.2981, 0.4358, 0.25, 0.4576, 0.25, 0.4506, 0.3037, 0.4358, 0.25, 0.4295, 0.2019, 0.4506, 0.1963, 0.4576, 0.25, 0.4295, 0.2019, 0.4109, 0.1571, 0.4298, 0.1462, 0.4506, 0.1963, 0.4109, 0.1571, 0.3814, 0.1186, 0.3968, 0.1032, 0.4298, 0.1462, 0.3814, 0.1186, 0.3429, 0.08907, 0.3538, 0.07018, 0.3968, 0.1032, 0.3429, 0.08907, 0.2981, 0.07051, 0.3037, 0.04944, 0.3538, 0.07018, 0.2981, 0.07051, 0.25, 0.06418, 0.25, 0.04236, 0.3037, 0.04944, 0.25, 0.06418, 0.2019, 0.07051, 0.1963, 0.04944, 0.25, 0.04236, 0.2019, 0.07051, 0.1571, 0.08907, 0.1462, 0.07018, 0.1963, 0.04944, 0.1571, 0.08907, 0.1186, 0.1186, 0.1032, 0.1032, 0.1462, 0.07018, 0.1186, 0.1186, 0.08907, 0.1571, 0.07018, 0.1462, 0.1032, 0.1032, 0.08907, 0.1571, 0.07051, 0.2019, 0.04944, 0.1963, 0.07018, 0.1462, 0.07051, 0.2019, 0.06418, 0.25, 0.04236, 0.25, 0.04944, 0.1963, 0.06418, 0.25, 0.07051, 0.2981, 0.04944, 0.3037, 0.04236, 0.25, 0.07051, 0.2981, 0.08907, 0.3429, 0.07018, 0.3538, 0.04944, 0.3037, 0.08907, 0.3429, 0.1186, 0.3814, 0.1032, 0.3968, 0.07018, 0.3538, 0.1186, 0.3814, 0.1571, 0.4109, 0.1462, 0.4298, 0.1032, 0.3968, 0.1571, 0.4109, 0.2019, 0.4295, 0.1963, 0.4506, 0.1462, 0.4298, 0.2019, 0.4295, 0.25, 0.4358, 0.25, 0.4576, 0.1963, 0.4506, 0.4295, 0.2981, 0.4358, 0.25, 0.4358, 0.25, 0.4295, 0.2981, 0.1462, 0.07018, 0.1963, 0.04944, 0.1963, 0.04944, 0.1462, 0.07018, 0.07051, 0.2981, 0.08907, 0.3429, 0.08907, 0.3429, 0.07051, 0.2981, 0.3037, 0.4506, 0.25, 0.4576, 0.25, 0.4576, 0.3037, 0.4506, 0.4358, 0.25, 0.4295, 0.2019, 0.4295, 0.2019, 0.4358, 0.25, 0.1032, 0.1032, 0.1462, 0.07018, 0.1462, 0.07018, 0.1032, 0.1032, 0.08907, 0.3429, 0.1186, 0.3814, 0.1186, 0.3814, 0.08907, 0.3429, 0.3538, 0.4298, 0.3037, 0.4506, 0.3037, 0.4506, 0.3538, 0.4298, 0.4295, 0.2019, 0.4109, 0.1571, 0.4109, 0.1571, 0.4295, 0.2019, 0.07018, 0.1462, 0.1032, 0.1032, 0.1032, 0.1032, 0.07018, 0.1462, 0.1186, 0.3814, 0.1571, 0.4109, 0.1571, 0.4109, 0.1186, 0.3814, 0.3968, 0.3968, 0.3538, 0.4298, 0.3538, 0.4298, 0.3968, 0.3968, 0.4109, 0.1571, 0.3814, 0.1186, 0.3814, 0.1186, 0.4109, 0.1571, 0.04944, 0.1963, 0.07018, 0.1462, 0.07018, 0.1462, 0.04944, 0.1963, 0.1571, 0.4109, 0.2019, 0.4295, 0.2019, 0.4295, 0.1571, 0.4109, 0.4298, 0.3538, 0.3968, 0.3968, 0.3968, 0.3968, 0.4298, 0.3538, 0.3814, 0.1186, 0.3429, 0.08907, 0.3429, 0.08907, 0.3814, 0.1186, 0.04236, 0.25, 0.04944, 0.1963, 0.04944, 0.1963, 0.04236, 0.25, 0.2019, 0.4295, 0.25, 0.4358, 0.25, 0.4358, 0.2019, 0.4295, 0.4506, 0.3037, 0.4298, 0.3538, 0.4298, 0.3538, 0.4506, 0.3037, 0.3429, 0.08907, 0.2981, 0.07051, 0.2981, 0.07051, 0.3429, 0.08907, 0.04944, 0.3037, 0.04236, 0.25, 0.04236, 0.25, 0.04944, 0.3037, 0.4576, 0.25, 0.4506, 0.3037, 0.4506, 0.3037, 0.4576, 0.25, 0.2981, 0.07051, 0.25, 0.06418, 0.25, 0.06418, 0.2981, 0.07051, 0.25, 0.3932, 0.2871, 0.3884, 0.2981, 0.4295, 0.25, 0.4358, 0.2871, 0.3884, 0.3216, 0.3741, 0.3429, 0.4109, 0.2981, 0.4295, 0.3216, 0.3741, 0.3513, 0.3513, 0.3814, 0.3814, 0.3429, 0.4109, 0.3513, 0.3513, 0.3741, 0.3216, 0.4109, 0.3429, 0.3814, 0.3814, 0.3741, 0.3216, 0.3884, 0.2871, 0.4295, 0.2981, 0.4109, 0.3429, 0.3884, 0.2871, 0.3932, 0.25, 0.4358, 0.25, 0.4295, 0.2981, 0.3932, 0.25, 0.3884, 0.2129, 0.4295, 0.2019, 0.4358, 0.25, 0.3884, 0.2129, 0.3741, 0.1784, 0.4109, 0.1571, 0.4295, 0.2019, 0.3741, 0.1784, 0.3513, 0.1487, 0.3814, 0.1186, 0.4109, 0.1571, 0.3513, 0.1487, 0.3216, 0.1259, 0.3429, 0.08907, 0.3814, 0.1186, 0.3216, 0.1259, 0.2871, 0.1116, 0.2981, 0.07051, 0.3429, 0.08907, 0.2871, 0.1116, 0.25, 0.1068, 0.25, 0.06418, 0.2981, 0.07051, 0.25, 0.1068, 0.2129, 0.1116, 0.2019, 0.07051, 0.25, 0.06418, 0.2129, 0.1116, 0.1784, 0.1259, 0.1571, 0.08907, 0.2019, 0.07051, 0.1784, 0.1259, 0.1487, 0.1487, 0.1186, 0.1186, 0.1571, 0.08907, 0.1487, 0.1487, 0.1259, 0.1784, 0.08907, 0.1571, 0.1186, 0.1186, 0.1259, 0.1784, 0.1116, 0.2129, 0.07051, 0.2019, 0.08907, 0.1571, 0.1116, 0.2129, 0.1068, 0.25, 0.06418, 0.25, 0.07051, 0.2019, 0.1068, 0.25, 0.1116, 0.2871, 0.07051, 0.2981, 0.06418, 0.25, 0.1116, 0.2871, 0.1259, 0.3216, 0.08907, 0.3429, 0.07051, 0.2981, 0.1259, 0.3216, 0.1487, 0.3513, 0.1186, 0.3814, 0.08907, 0.3429, 0.1487, 0.3513, 0.1784, 0.3741, 0.1571, 0.4109, 0.1186, 0.3814, 0.1784, 0.3741, 0.2129, 0.3884, 0.2019, 0.4295, 0.1571, 0.4109, 0.2129, 0.3884, 0.25, 0.3932, 0.25, 0.4358, 0.2019, 0.4295, 0.2871, 0.3884, 0.25, 0.3932, 0.2129, 0.3884, 0.1784, 0.3741, 0.1487, 0.3513, 0.1259, 0.3216, 0.1116, 0.2871, 0.1068, 0.25, 0.1116, 0.2129, 0.1259, 0.1784, 0.1487, 0.1487, 0.1784, 0.1259, 0.2129, 0.1116, 0.25, 0.1068, 0.2871, 0.1116, 0.3216, 0.1259, 0.3513, 0.1487, 0.3741, 0.1784, 0.3884, 0.2129, 0.3932, 0.25, 0.3884, 0.2871, 0.3741, 0.3216, 0.3513, 0.3513, 0.3216, 0.3741, 0.1068, 0.25, 0.1116, 0.2129, 0.1116, 0.2129, 0.1068, 0.25, 0.2871, 0.1116, 0.3216, 0.1259, 0.3216, 0.1259, 0.2871, 0.1116, 0.3741, 0.3216, 0.3513, 0.3513, 0.3513, 0.3513, 0.3741, 0.3216, 0.1116, 0.2871, 0.1068, 0.25, 0.1068, 0.25, 0.1116, 0.2871, 0.25, 0.1068, 0.2871, 0.1116, 0.2871, 0.1116, 0.25, 0.1068, 0.3884, 0.2871, 0.3741, 0.3216, 0.3741, 0.3216, 0.3884, 0.2871, 0.1259, 0.3216, 0.1116, 0.2871, 0.1116, 0.2871, 0.1259, 0.3216, 0.2129, 0.1116, 0.25, 0.1068, 0.25, 0.1068, 0.2129, 0.1116, 0.3932, 0.25, 0.3884, 0.2871, 0.3884, 0.2871, 0.3932, 0.25, 0.1487, 0.3513, 0.1259, 0.3216, 0.1259, 0.3216, 0.1487, 0.3513, 0.1784, 0.1259, 0.2129, 0.1116, 0.2129, 0.1116, 0.1784, 0.1259, 0.3884, 0.2129, 0.3932, 0.25, 0.3932, 0.25, 0.3884, 0.2129, 0.1784, 0.3741, 0.1487, 0.3513, 0.1487, 0.3513, 0.1784, 0.3741, 0.1487, 0.1487, 0.1784, 0.1259, 0.1784, 0.1259, 0.1487, 0.1487, 0.3741, 0.1784, 0.3884, 0.2129, 0.3884, 0.2129, 0.3741, 0.1784, 0.2129, 0.3884, 0.1784, 0.3741, 0.1784, 0.3741, 0.2129, 0.3884, 0.2871, 0.3884, 0.25, 0.3932, 0.25, 0.3932, 0.2871, 0.3884, 0.1259, 0.1784, 0.1487, 0.1487, 0.1487, 0.1487, 0.1259, 0.1784, 0.3513, 0.1487, 0.3741, 0.1784, 0.3741, 0.1784, 0.3513, 0.1487, 0.25, 0.3932, 0.2129, 0.3884, 0.2129, 0.3884, 0.25, 0.3932, 0.3216, 0.3741, 0.2871, 0.3884, 0.2871, 0.3884, 0.3216, 0.3741, 0.1116, 0.2129, 0.1259, 0.1784, 0.1259, 0.1784, 0.1116, 0.2129, 0.3216, 0.1259, 0.3513, 0.1487, 0.3513, 0.1487, 0.3216, 0.1259, 0.04167, 0.9679, 0.04167, 0.973, -1.863e-07, 0.973, -1.863e-07, 0.9679, 0.08333, 0.9679, 0.08333, 0.973, 0.04167, 0.973, 0.04167, 0.9679, 0.125, 0.9679, 0.125, 0.973, 0.08333, 0.973, 0.08333, 0.9679, 0.1667, 0.9679, 0.1667, 0.973, 0.125, 0.973, 0.125, 0.9679, 0.2083, 0.9679, 0.2083, 0.973, 0.1667, 0.973, 0.1667, 0.9679, 0.25, 0.9679, 0.25, 0.973, 0.2083, 0.973, 0.2083, 0.9679, 0.2917, 0.9679, 0.2917, 0.973, 0.25, 0.973, 0.25, 0.9679, 0.3333, 0.9679, 0.3333, 0.973, 0.2917, 0.973, 0.2917, 0.9679, 0.375, 0.9679, 0.375, 0.973, 0.3333, 0.973, 0.3333, 0.9679, 0.4167, 0.9679, 0.4167, 0.973, 0.375, 0.973, 0.375, 0.9679, 0.4583, 0.9679, 0.4583, 0.973, 0.4167, 0.973, 0.4167, 0.9679, 0.5, 0.9679, 0.5, 0.973, 0.4583, 0.973, 0.4583, 0.9679, 0.5417, 0.9679, 0.5417, 0.973, 0.5, 0.973, 0.5, 0.9679, 0.5833, 0.9679, 0.5833, 0.973, 0.5417, 0.973, 0.5417, 0.9679, 0.625, 0.9679, 0.625, 0.973, 0.5833, 0.973, 0.5833, 0.9679, 0.6667, 0.9679, 0.6667, 0.973, 0.625, 0.973, 0.625, 0.9679, 0.7083, 0.9679, 0.7083, 0.973, 0.6667, 0.973, 0.6667, 0.9679, 0.75, 0.9679, 0.75, 0.973, 0.7083, 0.973, 0.7083, 0.9679, 0.7917, 0.9679, 0.7917, 0.973, 0.75, 0.973, 0.75, 0.9679, 0.8333, 0.9679, 0.8333, 0.973, 0.7917, 0.973, 0.7917, 0.9679, 0.875, 0.9679, 0.875, 0.973, 0.8333, 0.973, 0.8333, 0.9679, 0.9167, 0.9679, 0.9167, 0.973, 0.875, 0.973, 0.875, 0.9679, 0.9583, 0.9679, 0.9583, 0.973, 0.9167, 0.973, 0.9167, 0.9679, 1.0, 0.9679, 1.0, 0.973, 0.9583, 0.973, 0.9583, 0.9679, 1.0, 0.9611, 1.0, 0.9679, 0.9583, 0.9679, 0.9583, 0.9611, 0.9583, 0.9611, 0.9583, 0.9679, 0.9167, 0.9679, 0.9167, 0.9611, 0.9167, 0.9611, 0.9167, 0.9679, 0.875, 0.9679, 0.875, 0.9611, 0.875, 0.9611, 0.875, 0.9679, 0.8333, 0.9679, 0.8333, 0.9611, 0.8333, 0.9611, 0.8333, 0.9679, 0.7917, 0.9679, 0.7917, 0.9611, 0.7917, 0.9611, 0.7917, 0.9679, 0.75, 0.9679, 0.75, 0.9611, 0.75, 0.9611, 0.75, 0.9679, 0.7083, 0.9679, 0.7083, 0.9611, 0.7083, 0.9611, 0.7083, 0.9679, 0.6667, 0.9679, 0.6667, 0.9611, 0.6667, 0.9611, 0.6667, 0.9679, 0.625, 0.9679, 0.625, 0.9611, 0.625, 0.9611, 0.625, 0.9679, 0.5833, 0.9679, 0.5833, 0.9611, 0.5833, 0.9611, 0.5833, 0.9679, 0.5417, 0.9679, 0.5417, 0.9611, 0.5417, 0.9611, 0.5417, 0.9679, 0.5, 0.9679, 0.5, 0.9611, 0.5, 0.9611, 0.5, 0.9679, 0.4583, 0.9679, 0.4583, 0.9611, 0.4583, 0.9611, 0.4583, 0.9679, 0.4167, 0.9679, 0.4167, 0.9611, 0.4167, 0.9611, 0.4167, 0.9679, 0.375, 0.9679, 0.375, 0.9611, 0.375, 0.9611, 0.375, 0.9679, 0.3333, 0.9679, 0.3333, 0.9611, 0.3333, 0.9611, 0.3333, 0.9679, 0.2917, 0.9679, 0.2917, 0.9611, 0.2917, 0.9611, 0.2917, 0.9679, 0.25, 0.9679, 0.25, 0.9611, 0.25, 0.9611, 0.25, 0.9679, 0.2083, 0.9679, 0.2083, 0.9611, 0.2083, 0.9611, 0.2083, 0.9679, 0.1667, 0.9679, 0.1667, 0.9611, 0.1667, 0.9611, 0.1667, 0.9679, 0.125, 0.9679, 0.125, 0.9611, 0.125, 0.9611, 0.125, 0.9679, 0.08333, 0.9679, 0.08333, 0.9611, 0.08333, 0.9611, 0.08333, 0.9679, 0.04167, 0.9679, 0.04167, 0.9611, 0.04167, 0.9611, 0.04167, 0.9679, -1.863e-07, 0.9679, -1.863e-07, 0.9611, 0.04167, 0.9167, 0.04167, 0.9611, -1.863e-07, 0.9611, -1.863e-07, 0.9167, 0.08333, 0.9167, 0.08333, 0.9611, 0.04167, 0.9611, 0.04167, 0.9167, 0.125, 0.9167, 0.125, 0.9611, 0.08333, 0.9611, 0.08333, 0.9167, 0.1667, 0.9167, 0.1667, 0.9611, 0.125, 0.9611, 0.125, 0.9167, 0.2083, 0.9167, 0.2083, 0.9611, 0.1667, 0.9611, 0.1667, 0.9167, 0.25, 0.9167, 0.25, 0.9611, 0.2083, 0.9611, 0.2083, 0.9167, 0.2917, 0.9167, 0.2917, 0.9611, 0.25, 0.9611, 0.25, 0.9167, 0.3333, 0.9167, 0.3333, 0.9611, 0.2917, 0.9611, 0.2917, 0.9167, 0.375, 0.9167, 0.375, 0.9611, 0.3333, 0.9611, 0.3333, 0.9167, 0.4167, 0.9167, 0.4167, 0.9611, 0.375, 0.9611, 0.375, 0.9167, 0.4583, 0.9167, 0.4583, 0.9611, 0.4167, 0.9611, 0.4167, 0.9167, 0.5, 0.9167, 0.5, 0.9611, 0.4583, 0.9611, 0.4583, 0.9167, 0.5417, 0.9167, 0.5417, 0.9611, 0.5, 0.9611, 0.5, 0.9167, 0.5833, 0.9167, 0.5833, 0.9611, 0.5417, 0.9611, 0.5417, 0.9167, 0.625, 0.9167, 0.625, 0.9611, 0.5833, 0.9611, 0.5833, 0.9167, 0.6667, 0.9167, 0.6667, 0.9611, 0.625, 0.9611, 0.625, 0.9167, 0.7083, 0.9167, 0.7083, 0.9611, 0.6667, 0.9611, 0.6667, 0.9167, 0.75, 0.9167, 0.75, 0.9611, 0.7083, 0.9611, 0.7083, 0.9167, 0.7917, 0.9167, 0.7917, 0.9611, 0.75, 0.9611, 0.75, 0.9167, 0.8333, 0.9167, 0.8333, 0.9611, 0.7917, 0.9611, 0.7917, 0.9167, 0.875, 0.9167, 0.875, 0.9611, 0.8333, 0.9611, 0.8333, 0.9167, 0.9167, 0.9167, 0.9167, 0.9611, 0.875, 0.9611, 0.875, 0.9167, 0.9583, 0.9167, 0.9583, 0.9611, 0.9167, 0.9611, 0.9167, 0.9167, 1.0, 0.9167, 1.0, 0.9611, 0.9583, 0.9611, 0.9583, 0.9167])
me_cylinder.materials.append(mat_m_barrel)
me_cylinder.use_remesh_fix_poles = True
me_cylinder.use_remesh_preserve_attributes = False
me_cylinder.use_paint_bone_selection = False
me_cylinder.use_paint_mask = True
me_cylinder.update()

# ---- objects
ob_light = bpy.data.objects.new('Light', light_light)
ob_camera = bpy.data.objects.new('Camera', cam_camera)
ob_cylinder = bpy.data.objects.new('Cylinder', me_cylinder)

# ---- transforms, parenting, visibility, modifiers, constraints
ob_light.location = (4.076, 1.005, 5.904)
ob_light.rotation_euler = (0.6503, 0.05522, 1.866)
ob_light.lock_rotations_4d = False
ob_light.empty_display_type = 'ARROWS'
ob_light.color = (0.0, 0.0, 0.0, 0.0)
ob_light.lineart.crease_threshold = 0.0
ob_camera.location = (7.359, -6.926, 4.958)
ob_camera.rotation_euler = (1.109, 0.0, 0.8149)
ob_camera.lock_rotations_4d = False
ob_camera.empty_display_type = 'ARROWS'
ob_camera.color = (0.0, 0.0, 0.0, 0.0)
ob_camera.display_type = 'WIRE'
ob_camera.lineart.crease_threshold = 0.0
ob_cylinder.location = (0.0, 0.0, 1.0)
_m = ob_cylinder.modifiers.new('Bevel', 'BEVEL')
_m.width = 0.04
_m.width_pct = 0.04
_m.segments = 4
_m.limit_method = 'WEIGHT'
_m.angle_limit = 0.5306
_m = ob_cylinder.modifiers.new('EdgeSplit', 'EDGE_SPLIT')
_m = ob_cylinder.modifiers.new('WeightedNormal', 'WEIGHTED_NORMAL')

# ---- collection membership
col_collection.objects.link(ob_light)
col_collection.objects.link(ob_camera)
col_collection.objects.link(ob_cylinder)

# ---- scene / render settings (as saved in the file)
scene.camera = ob_camera
scene.frame_start = 1; scene.frame_end = 250; scene.frame_set(1)
scene.render.engine = 'BLENDER_EEVEE_NEXT'
scene.cycles.use_denoising = False
scene.cycles.samples = 128
scene.cycles.sampling_pattern = 'TABULATED_SOBOL'
scene.cycles.use_adaptive_sampling = False
scene.cycles.use_light_tree = False
scene.view_settings.view_transform = 'Filmic'
bpy.context.view_layer.update()
